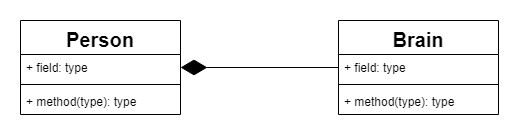

The diagram above was exported from draw.io. Its source (the exported page's mxGraphModel, read from the mxfile embedded in the PNG):
<mxGraphModel dx="1086" dy="808" grid="1" gridSize="10" guides="1" tooltips="1" connect="1" arrows="1" fold="1" page="1" pageScale="1" pageWidth="827" pageHeight="1169" math="0" shadow="0">
  <root>
    <mxCell id="0" />
    <mxCell id="1" parent="0" />
    <mxCell id="2" value="Brain" style="swimlane;fontStyle=1;align=center;verticalAlign=top;childLayout=stackLayout;horizontal=1;startSize=34;horizontalStack=0;resizeParent=1;resizeParentMax=0;resizeLast=0;collapsible=1;marginBottom=0;fontSize=20;" vertex="1" parent="1">
      <mxGeometry x="556" y="1760" width="160" height="94" as="geometry" />
    </mxCell>
    <mxCell id="3" value="+ field: type" style="text;strokeColor=none;fillColor=none;align=left;verticalAlign=top;spacingLeft=4;spacingRight=4;overflow=hidden;rotatable=0;points=[[0,0.5],[1,0.5]];portConstraint=eastwest;" vertex="1" parent="2">
      <mxGeometry y="34" width="160" height="26" as="geometry" />
    </mxCell>
    <mxCell id="4" value="" style="line;strokeWidth=1;fillColor=none;align=left;verticalAlign=middle;spacingTop=-1;spacingLeft=3;spacingRight=3;rotatable=0;labelPosition=right;points=[];portConstraint=eastwest;" vertex="1" parent="2">
      <mxGeometry y="60" width="160" height="8" as="geometry" />
    </mxCell>
    <mxCell id="5" value="+ method(type): type" style="text;strokeColor=none;fillColor=none;align=left;verticalAlign=top;spacingLeft=4;spacingRight=4;overflow=hidden;rotatable=0;points=[[0,0.5],[1,0.5]];portConstraint=eastwest;" vertex="1" parent="2">
      <mxGeometry y="68" width="160" height="26" as="geometry" />
    </mxCell>
    <mxCell id="6" value="Person" style="swimlane;fontStyle=1;align=center;verticalAlign=top;childLayout=stackLayout;horizontal=1;startSize=34;horizontalStack=0;resizeParent=1;resizeParentMax=0;resizeLast=0;collapsible=1;marginBottom=0;fontSize=20;" vertex="1" parent="1">
      <mxGeometry x="238" y="1760" width="160" height="94" as="geometry" />
    </mxCell>
    <mxCell id="7" value="+ field: type" style="text;strokeColor=none;fillColor=none;align=left;verticalAlign=top;spacingLeft=4;spacingRight=4;overflow=hidden;rotatable=0;points=[[0,0.5],[1,0.5]];portConstraint=eastwest;" vertex="1" parent="6">
      <mxGeometry y="34" width="160" height="26" as="geometry" />
    </mxCell>
    <mxCell id="8" value="" style="line;strokeWidth=1;fillColor=none;align=left;verticalAlign=middle;spacingTop=-1;spacingLeft=3;spacingRight=3;rotatable=0;labelPosition=right;points=[];portConstraint=eastwest;" vertex="1" parent="6">
      <mxGeometry y="60" width="160" height="8" as="geometry" />
    </mxCell>
    <mxCell id="9" value="+ method(type): type" style="text;strokeColor=none;fillColor=none;align=left;verticalAlign=top;spacingLeft=4;spacingRight=4;overflow=hidden;rotatable=0;points=[[0,0.5],[1,0.5]];portConstraint=eastwest;" vertex="1" parent="6">
      <mxGeometry y="68" width="160" height="26" as="geometry" />
    </mxCell>
    <mxCell id="10" value="" style="endArrow=diamondThin;endFill=1;endSize=24;html=1;fontSize=20;exitX=0;exitY=0.5;exitDx=0;exitDy=0;entryX=1;entryY=0.5;entryDx=0;entryDy=0;" edge="1" source="3" target="7" parent="1">
      <mxGeometry width="160" relative="1" as="geometry">
        <mxPoint x="330" y="1950" as="sourcePoint" />
        <mxPoint x="490" y="1950" as="targetPoint" />
      </mxGeometry>
    </mxCell>
  </root>
</mxGraphModel>